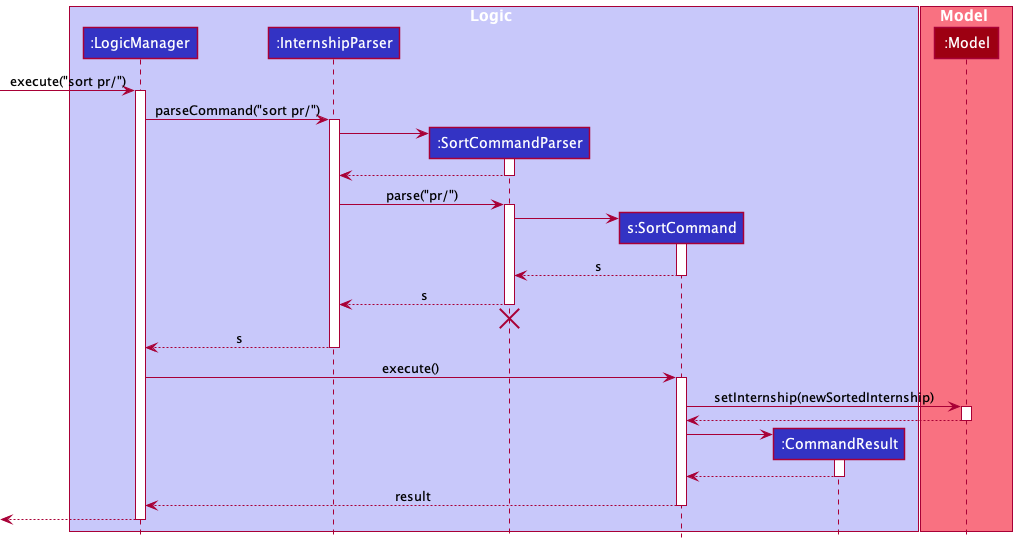

The diagram above was rendered by PlantUML. Its source (embedded in the PNG):
@startuml
!include style.puml

box Logic LOGIC_COLOR_T1
participant ":LogicManager" as LogicManager LOGIC_COLOR
participant ":InternshipParser" as InternshipParser LOGIC_COLOR
participant ":SortCommandParser" as SortCommandParser LOGIC_COLOR
participant "s:SortCommand" as SortCommand LOGIC_COLOR
participant ":CommandResult" as CommandResult LOGIC_COLOR
end box

box Model MODEL_COLOR_T1
participant ":Model" as Model MODEL_COLOR
end box

[-> LogicManager : execute("sort pr/")
activate LogicManager

LogicManager -> InternshipParser : parseCommand("sort pr/")
activate InternshipParser

create SortCommandParser
InternshipParser -> SortCommandParser
activate SortCommandParser

SortCommandParser --> InternshipParser
deactivate SortCommandParser

InternshipParser -> SortCommandParser : parse("pr/")
activate SortCommandParser

create SortCommand
SortCommandParser -> SortCommand
activate SortCommand

SortCommand --> SortCommandParser : s
deactivate SortCommand

SortCommandParser --> InternshipParser : s
deactivate SortCommandParser
'Hidden arrow to position the destroy marker below the end of the activation bar.
SortCommandParser -[hidden]-> InternshipParser
destroy SortCommandParser

InternshipParser --> LogicManager : s
deactivate InternshipParser

LogicManager -> SortCommand : execute()
activate SortCommand

SortCommand -> Model : setInternship(newSortedInternship)
activate Model

Model --> SortCommand
deactivate Model

create CommandResult
SortCommand -> CommandResult
activate CommandResult

CommandResult --> SortCommand
deactivate CommandResult

SortCommand --> LogicManager : result
deactivate SortCommand

[<--LogicManager
deactivate LogicManager
@enduml